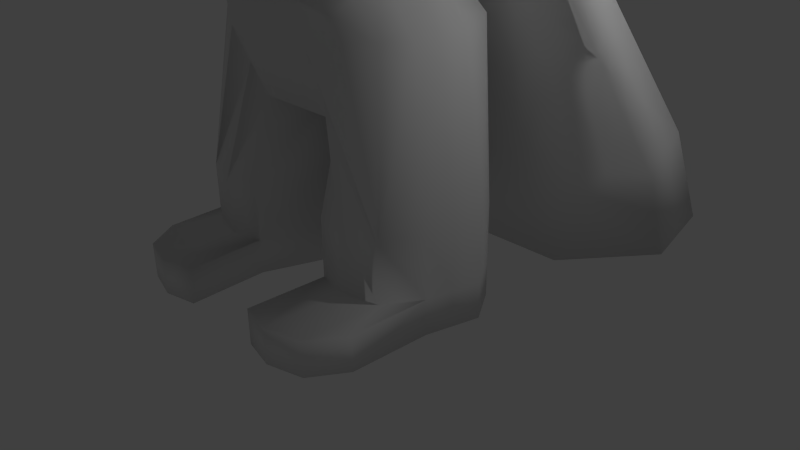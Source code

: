 # Source: Demon.blend  (saved by Blender 2.68.0; exported with 4.5.12 LTS)
import bpy
from mathutils import Matrix  # noqa: F401  (used for matrix-valued properties, if any)

bpy.ops.wm.read_factory_settings(use_empty=True)
scene = bpy.context.scene
scene.name = 'Scene'

# ---- collections
col_collection_1 = bpy.data.collections.new('Collection 1'); scene.collection.children.link(col_collection_1)

# ---- materials (node trees are filled in below, after node groups)
mat_material = bpy.data.materials.new('Material')
mat_material.alpha_threshold = 0.0
mat_material.use_transparent_shadow = False
mat_material.roughness = 0.5
mat_material.line_color = (0.0, 0.0, 0.0, 1.0)

# ---- material node trees

# ---- world
world_world = bpy.data.worlds.new('World'); scene.world = world_world
world_world.color = (0.05088, 0.05088, 0.05088)
world_world.use_sun_shadow = False
world_world.sun_shadow_jitter_overblur = 0.0
world_world.cycles.sampling_method = 'MANUAL'
world_world.cycles.sample_map_resolution = 256

# ---- cameras
cam_camera = bpy.data.cameras.new('Camera')
cam_camera.clip_end = 100.0
cam_camera.lens = 35.0
cam_camera.sensor_width = 32.0
cam_camera.sensor_height = 18.0
cam_camera.ortho_scale = 7.314
cam_camera.dof.focus_distance = 0.0
cam_camera.dof.aperture_fstop = 128.0

# ---- lights
light_lamp = bpy.data.lights.new('Lamp', 'POINT')
light_lamp.transmission_factor = 0.0
light_lamp.cutoff_distance = 30.0
light_lamp.energy = 100.0
light_lamp.shadow_buffer_clip_start = 1.001
light_lamp.shadow_soft_size = 0.1
light_lamp.shadow_maximum_resolution = 0.006
light_lamp.use_absolute_resolution = True
light_lamp.cycles.use_multiple_importance_sampling = False

# ---- meshes
me_cube = bpy.data.meshes.new('Cube')
me_cube.from_pydata([(0.6235, 1.0, -3.971), (0.7052, -0.6027, -5.007), (-1.49e-07, -1.788e-07, 2.932), (8.941e-08, 1.192e-07, -4.237), (0.9572, 1.614, 1.818), (1.071, -0.752, 1.977), (1.227, -5.041e-07, 2.443), (0.4895, -0.1157, -5.007), (1.788e-07, 1.0, -3.971), (-8.194e-08, -0.4573, -3.971), (2.105e-07, 1.875, 2.372), (-4.868e-07, -1.22, 1.977), (0.5856, 1.596, 0.0), (0.8405, -0.3845, 0.0), (1.418, -3.617e-07, 0.0), (-3.9e-07, -0.6804, 0.0), (2.693e-07, 1.858, 0.0), (1.007, 1.998, 1.149), (1.262, -1.019, 1.297), (2.235e-07, 2.259, 1.297), (1.84, -4.172e-07, 1.297), (-4.023e-07, -1.487, 1.297), (0.9963, 1.836, 1.507), (1.142, -0.884, 1.724), (1.677e-07, 2.097, 1.724), (1.809, -4.184e-07, 1.891), (-4.504e-07, -1.352, 1.724), (4.47e-08, 0.5, 2.803), (1.149, 0.6706, 2.365), (0.3447, 0.5204, -5.007), (1.341e-07, 0.5, -4.237), (1.25, 1.13, 0.0), (1.672, 1.13, 1.297), (1.652, 0.8412, 1.807), (2.214, 0.8607, 2.842), (1.654, 0.8036, 2.879), (1.961, 0.5851, 3.167), (2.157, 0.9742, 2.321), (1.733, 0.133, 2.957), (1.693, 0.4683, 2.918), (1.416e-07, 1.126, 2.653), (1.11, 1.248, 2.154), (0.6221, 1.29, -5.007), (1.489, -8.885e-08, -3.019), (0.9849, 1.414, 0.1852), (1.261, 1.752, 1.082), (1.22, 1.131, 1.766), (1.94, 0.7678, 3.146), (0.7804, 1.084, 0.7314), (1.262, -1.019, 0.6903), (3.553e-07, 1.341, 0.7314), (1.84, -3.615e-07, 0.6903), (-3.396e-07, -1.487, 0.6903), (1.672, 1.13, 0.6903), (1.261, 1.603, 0.6903), (1.836, -0.2301, -1.439), (0.6994, 1.907, -0.9787), (-2.584e-07, -0.9305, -1.29), (0.8202, -0.7455, -1.29), (1.728e-07, 2.097, -0.8205), (1.659, 1.167, -1.439), (0.989, 1.34, -1.29), (1.92, -0.2301, -0.367), (0.3326, 0.5, -4.237), (0.349, -4.687e-08, -4.237), (0.6531, 1.435, -2.644), (0.6425, 1.446, -0.6451), (-2.918e-07, -1.02, -0.6451), (2.672e-07, 1.671, -0.6451), (1.709, 1.293, -0.367), (0.9869, 1.452, -0.6451), (0.8304, -0.7992, -0.6451), (1.155, -1.719e-07, -2.467), (0.6624, 1.879, -2.223), (-1.724e-07, -0.6999, -2.223), (0.794, -0.4756, -2.467), (1.132e-07, 1.976, -2.223), (1.093, 0.7342, -2.467), (0.9573, 1.053, -2.467), (1.947, 0.1525, -5.007), (0.643, 1.378, -3.097), (-1.272e-07, -0.5786, -3.097), (1.661, -0.2952, -5.007), (1.553e-07, 1.427, -3.097), (1.781, 0.8282, -5.007), (1.505, 1.261, -5.007), (1.265, -2.512e-07, -1.525), (0.6898, 2.047, -1.408), (-2.362e-07, -0.871, -1.72), (0.8134, -0.6467, -1.664), (1.352e-07, 2.213, -1.408), (1.159, 0.8993, -1.525), (0.9808, 1.266, -1.664), (0.841, -4.179e-07, -0.3981), (0.5441, 1.041, -0.3981), (-3.694e-07, -0.6252, -0.3981), (3.379e-07, 1.28, -0.3981), (0.7401, 0.7348, -0.3981), (0.7347, 1.011, -0.3981), (0.657, -0.3514, -0.3981), (-1.506e-07, -0.6414, -2.644), (1.158, -0.7177, -3.019), (1.641e-07, 1.509, -2.644), (1.442, 0.6778, -3.019), (1.32, 0.9797, -3.019), (0.4926, -3.55e-07, 2.793), (0.1719, 3.74e-08, -4.237), (0.3072, 1.0, -3.971), (0.3776, -0.3468, -4.368), (0.5276, 1.746, 2.133), (0.5276, -0.9897, 1.977), (0.2885, 1.729, 0.0), (0.6218, -1.256, 1.297), (0.4963, 2.131, 1.297), (0.5626, -1.122, 1.724), (0.5626, 1.968, 1.724), (0.4926, 0.5, 2.664), (0.1638, 0.5, -4.237), (2.314, 0.133, 2.404), (1.983, 0.4024, 3.188), (0.4926, 1.061, 2.495), (0.3844, 1.212, 0.7314), (0.6218, -1.256, 0.6903), (0.3445, 2.003, -0.8205), (0.404, -0.9722, -1.29), (0.4141, -0.5346, 0.0), (0.3165, 1.56, -0.6451), (0.409, -1.044, -0.6451), (0.3263, 1.928, -2.223), (0.3911, -0.5894, -2.343), (0.3167, 1.403, -3.097), (0.7417, -0.7686, -4.044), (0.4007, -0.7605, -1.806), (0.3398, 2.131, -1.408), (0.411, -0.4903, -0.3981), (0.3058, 1.162, -0.3981), (0.5601, -0.8315, -3.386), (0.3217, 1.473, -2.644), (1.505, 1.261, -5.743), (0.6333, 1.189, -3.534), (-1.046e-07, -0.5179, -3.534), (0.9227, -0.6027, -5.007), (1.671e-07, 1.213, -3.534), (1.048, 1.387, -5.743), (1.048, 1.387, -5.007), (0.3119, 1.201, -3.534), (0.5597, -0.5577, -4.206), (4.606, 0.4636, -1.184), (4.529, 1.069, -1.184), (4.643, 0.4636, -0.9321), (4.551, 1.123, -0.9321), (0.7052, -0.6027, -6.193), (0.4895, -0.1157, -6.193), (0.3447, 0.5204, -6.193), (0.6221, 1.29, -6.193), (1.947, 0.1525, -6.193), (1.661, -0.2952, -6.193), (1.781, 0.8282, -6.193), (1.505, 1.261, -6.193), (0.9926, -0.4502, -6.193), (0.9227, -0.6027, -6.193), (0.8023, 0.971, -6.193), (1.048, 1.387, -6.193), (0.4895, -0.1157, -5.743), (0.3447, 0.5204, -5.743), (0.6221, 1.29, -5.743), (1.781, 0.8282, -5.743), (1.947, 0.1525, -5.743), (1.661, -0.2952, -5.743), (0.7052, -0.6027, -5.743), (0.9227, -0.6027, -5.743), (1.466, 2.274, -5.743), (1.009, 2.4, -5.743), (0.5831, 2.303, -6.193), (1.742, 1.841, -6.193), (1.466, 2.274, -6.193), (1.009, 2.4, -6.193), (0.5831, 2.303, -5.743), (1.742, 1.841, -5.743), (2.739, 1.035, -1.331), (2.859, 0.09261, -1.331), (2.915, 0.09261, -0.5955), (2.773, 1.12, -0.5955), (3.798, 1.186, -1.336), (3.985, 0.1891, -0.758), (3.925, 0.1891, -1.336), (3.834, 1.276, -0.758), (3.241, 0.9595, -1.266), (3.368, 0.2752, -0.76), (3.327, 0.2752, -1.266), (3.265, 1.021, -0.76), (1.334, 0.5649, 0.0), (1.756, 0.5649, 1.297), (1.73, 0.4206, 1.849), (-5.215e-08, 0.25, 2.868), (1.188, 0.3353, 2.404), (0.4171, 0.2023, -5.007), (1.118e-07, 0.25, -4.237), (2.235, 0.5536, 2.362), (1.756, 0.5649, 0.6903), (1.747, 0.4685, -1.567), (0.3408, 0.25, -4.237), (1.814, 0.5316, -0.2332), (1.124, 0.3671, -2.467), (1.864, 0.4904, -5.007), (1.212, 0.4497, -1.525), (0.7757, 0.5382, -0.3981), (1.465, 0.3389, -3.019), (0.4926, 0.25, 2.729), (0.1679, 0.25, -4.237), (4.568, 0.7662, -1.312), (4.597, 0.7935, -0.7983), (0.4171, 0.2023, -6.193), (1.864, 0.4904, -6.193), (0.8974, 0.2604, -6.193), (0.4171, 0.2023, -5.743), (1.864, 0.4904, -5.743), (2.799, 0.5637, -1.417), (2.844, 0.6063, -0.5054), (3.862, 0.6877, -1.464), (3.909, 0.7328, -0.6242), (3.284, 0.6174, -1.352), (3.317, 0.6483, -0.6699), (3.624, 0.993, -1.286), (3.75, 0.3186, -0.82), (3.71, 0.3186, -1.286), (3.648, 1.054, -0.82), (3.667, 0.6558, -1.372), (3.699, 0.6863, -0.73), (4.894, 0.6177, -1.315), (4.835, 1.082, -1.315), (4.922, 0.6177, -1.079), (4.852, 1.124, -1.079), (5.005, 0.85, -1.361), (5.027, 0.871, -1.031), (4.125, 1.134, -1.296), (4.279, 0.3119, -0.8359), (4.23, 0.3119, -1.296), (4.155, 1.208, -0.8359), (4.178, 0.7228, -1.424), (4.217, 0.7599, -0.7021), (3.938, 1.502, -1.32), (3.957, 1.549, -0.9657), (4.111, 1.474, -1.299), (4.126, 1.513, -1.007), (2.317, -0.07825, -1.388), (2.21, 1.212, -0.4745), (2.167, 1.105, -1.388), (2.388, -0.07825, -0.4745), (2.242, 0.5133, -1.496), (2.299, 0.5667, -0.3613), (2.299, 0.4024, 2.887), (2.257, 0.6316, 2.864), (2.184, 0.7085, 3.402), (1.713, -1.53, -6.192), (3.231, -2.002, -5.205), (4.133e-07, -2.481, -5.948), (3.221, -1.417, -5.482), (2.384e-07, -1.509, -6.195), (1.718, -2.288, -5.931), (1.05, -1.248, -3.711), (1.055, -1.741, -3.256), (2.382, -1.077, -3.361), (2.392, -1.393, -2.897), (8.454e-08, -1.928, -3.264), (-1.306e-08, -1.216, -3.712), (1.414, -1.403, -5.075), (3.06, -1.728, -4.166), (1.419, -2.042, -4.727), (3.05, -1.264, -4.527), (2.653e-07, -2.232, -4.74), (1.252e-07, -1.378, -5.077), (0.7322, -1.475, -1.95), (1.812, -0.9112, -2.325), (-7.583e-08, -1.658, -1.955), (-1.357e-07, -1.073, -2.501), (0.7272, -1.11, -2.501), (1.822, -1.096, -1.771)], [], [(208, 194, 2, 105), (206, 191, 14, 93), (209, 106, 3, 197), (33, 28, 35, 37), (93, 14, 13, 99), (7, 1, 64), (105, 2, 11, 110), (193, 33, 37, 198), (145, 107, 8, 142), (55, 62, 71, 58), (121, 111, 16, 50), (51, 20, 18, 49), (199, 192, 20, 51), (122, 112, 21, 52), (115, 113, 19, 24), (20, 25, 23, 18), (192, 193, 25, 20), (112, 114, 26, 21), (22, 4, 41, 46), (120, 40, 27, 116), (98, 44, 31, 97), (80, 65, 104, 85), (25, 193, 198, 118), (54, 45, 32, 53), (45, 46, 33, 32), (39, 38, 119, 36), (6, 25, 118, 38), (114, 110, 11, 26), (198, 37, 34, 252), (109, 10, 40, 120), (94, 12, 44, 98), (85, 104, 103, 84), (28, 195, 39, 35), (48, 17, 45, 54), (17, 22, 46, 45), (195, 6, 38, 39), (113, 121, 50, 19), (14, 51, 49, 13), (191, 199, 51, 14), (239, 235, 148, 210), (44, 54, 53, 31), (12, 48, 54, 44), (205, 200, 55, 86), (86, 55, 58, 89), (126, 123, 59, 68), (132, 124, 57, 88), (92, 61, 60, 91), (87, 56, 61, 92), (196, 7, 64, 201), (131, 136, 100, 81), (107, 117, 30, 8), (108, 9, 3, 106), (134, 125, 15, 95), (125, 122, 52, 15), (61, 70, 69, 60), (56, 66, 70, 61), (135, 126, 68, 96), (133, 128, 76, 90), (207, 203, 72, 43), (43, 72, 75, 101), (136, 129, 74, 100), (104, 78, 77, 103), (65, 73, 78, 104), (137, 130, 83, 102), (138, 166, 178, 171), (167, 168, 156, 155), (146, 131, 81, 140), (166, 157, 174, 178), (139, 80, 85, 144), (203, 205, 86, 72), (72, 86, 89, 75), (129, 132, 88, 74), (78, 92, 91, 77), (73, 87, 92, 78), (123, 133, 90, 59), (202, 206, 93, 62), (62, 93, 99, 71), (70, 98, 97, 69), (66, 94, 98, 70), (127, 134, 95, 67), (111, 135, 96, 16), (79, 43, 101, 82), (204, 207, 43, 79), (42, 29, 63, 0), (128, 137, 102, 76), (195, 208, 105, 6), (201, 64, 106, 209), (6, 105, 110, 5), (109, 115, 24, 10), (139, 0, 107, 145), (48, 12, 111, 121), (49, 18, 112, 122), (22, 17, 113, 115), (18, 23, 114, 112), (46, 41, 28, 33), (41, 120, 116, 28), (23, 5, 110, 114), (4, 109, 120, 41), (17, 48, 121, 113), (66, 56, 123, 126), (89, 58, 124, 132), (82, 101, 136, 131), (0, 63, 117, 107), (1, 108, 106, 64), (99, 13, 125, 134), (13, 49, 122, 125), (94, 66, 126, 135), (271, 266, 254, 258), (87, 73, 128, 133), (101, 75, 129, 136), (65, 80, 130, 137), (141, 82, 131, 146), (75, 89, 132, 129), (56, 87, 133, 123), (71, 99, 134, 127), (12, 94, 135, 111), (73, 65, 137, 128), (130, 145, 142, 83), (215, 164, 153, 212), (164, 165, 154, 153), (108, 146, 140, 9), (216, 167, 155, 213), (0, 139, 144, 42), (80, 139, 145, 130), (1, 141, 146, 108), (147, 210, 233, 229), (240, 236, 149, 211), (236, 237, 147, 149), (235, 238, 150, 148), (214, 213, 155, 159), (159, 155, 156, 160), (162, 158, 157, 161), (212, 214, 159, 152), (152, 159, 160, 151), (154, 162, 161, 153), (169, 163, 152, 151), (143, 138, 171, 172), (170, 169, 151, 160), (168, 170, 160, 156), (42, 144, 143, 165), (79, 82, 168, 167), (144, 85, 138, 143), (196, 29, 164, 215), (29, 42, 165, 164), (204, 79, 167, 216), (1, 7, 163, 169), (85, 84, 166, 138), (141, 1, 169, 170), (82, 141, 170, 168), (177, 172, 176, 173), (172, 171, 175, 176), (171, 178, 174, 175), (158, 162, 176, 175), (165, 143, 172, 177), (162, 154, 173, 176), (157, 158, 175, 174), (154, 165, 177, 173), (249, 247, 179, 217), (250, 248, 181, 218), (248, 245, 180, 181), (247, 246, 182, 179), (227, 223, 183, 219), (228, 224, 184, 220), (224, 225, 185, 184), (223, 226, 186, 183), (217, 179, 187, 221), (218, 181, 188, 222), (181, 180, 189, 188), (179, 182, 190, 187), (116, 27, 194, 208), (97, 31, 191, 206), (117, 209, 197, 30), (4, 22, 115, 109), (53, 32, 192, 199), (32, 33, 193, 192), (25, 6, 5, 23), (31, 53, 199, 191), (237, 239, 210, 147), (91, 60, 200, 205), (29, 196, 201, 63), (103, 77, 203, 207), (77, 91, 205, 203), (69, 97, 206, 202), (84, 103, 207, 204), (28, 116, 208, 195), (63, 201, 209, 117), (163, 215, 212, 152), (166, 216, 213, 157), (149, 147, 229, 231), (238, 240, 211, 150), (161, 157, 213, 214), (153, 161, 214, 212), (7, 196, 215, 163), (84, 204, 216, 166), (245, 249, 217, 180), (246, 250, 218, 182), (225, 227, 219, 185), (226, 228, 220, 186), (180, 217, 221, 189), (182, 218, 222, 190), (221, 187, 223, 227), (222, 188, 224, 228), (188, 189, 225, 224), (187, 190, 226, 223), (189, 221, 227, 225), (190, 222, 228, 226), (233, 234, 231, 229), (230, 232, 234, 233), (211, 149, 231, 234), (150, 211, 234, 232), (148, 150, 232, 230), (210, 148, 230, 233), (219, 183, 235, 239), (220, 184, 236, 240), (184, 185, 237, 236), (238, 235, 243, 244), (185, 219, 239, 237), (186, 220, 240, 238), (241, 242, 244, 243), (183, 186, 242, 241), (186, 238, 244, 242), (235, 183, 241, 243), (200, 60, 247, 249), (202, 62, 248, 250), (62, 55, 245, 248), (60, 69, 246, 247), (55, 200, 249, 245), (69, 202, 250, 246), (38, 118, 251, 119), (118, 198, 252, 251), (35, 39, 36, 47), (37, 35, 47, 34), (267, 268, 259, 255), (266, 269, 257, 254), (268, 270, 256, 259), (269, 267, 255, 257), (257, 255, 259, 254), (254, 259, 256, 258), (252, 34, 253), (119, 251, 253), (251, 252, 253), (34, 47, 253), (47, 36, 253), (36, 119, 253), (275, 276, 260, 265), (277, 272, 261, 263), (276, 273, 262, 260), (272, 274, 264, 261), (273, 277, 263, 262), (265, 260, 266, 271), (263, 261, 268, 267), (260, 262, 269, 266), (261, 264, 270, 268), (262, 263, 267, 269), (57, 124, 276, 275), (71, 127, 272, 277), (124, 58, 273, 276), (127, 67, 274, 272), (58, 71, 277, 273)])
me_cube.polygons.foreach_set('use_smooth', [True] * 259)
me_cube.materials.append(mat_material)
me_cube.use_remesh_preserve_volume = False
me_cube.use_remesh_preserve_attributes = False
me_cube.use_mirror_vertex_groups = False
me_cube.update()

# ---- objects
ob_cube = bpy.data.objects.new('Cube', me_cube)
ob_lamp = bpy.data.objects.new('Lamp', light_lamp)
ob_camera = bpy.data.objects.new('Camera', cam_camera)

# ---- transforms, parenting, visibility, modifiers, constraints
ob_cube.location = (0.0, 0.0, 6.183)
ob_cube.rotation_euler = (0.0, -0.0, 3.142)
ob_cube.lock_rotations_4d = False
ob_cube.empty_display_type = 'ARROWS'
ob_cube.lineart.crease_threshold = 0.0
_m = ob_cube.modifiers.new('Mirror', 'MIRROR')
ob_lamp.location = (4.076, 1.005, 5.904)
ob_lamp.rotation_euler = (0.6503, 0.05522, 1.866)
ob_lamp.lock_rotations_4d = False
ob_lamp.empty_display_type = 'ARROWS'
ob_lamp.color = (0.0, 0.0, 0.0, 0.0)
ob_lamp.lineart.crease_threshold = 0.0
ob_camera.location = (7.481, -6.508, 5.344)
ob_camera.rotation_euler = (1.109, 0.01082, 0.8149)
ob_camera.lock_rotations_4d = False
ob_camera.empty_display_type = 'ARROWS'
ob_camera.color = (0.0, 0.0, 0.0, 0.0)
ob_camera.display_type = 'WIRE'
ob_camera.lineart.crease_threshold = 0.0

# ---- collection membership
col_collection_1.objects.link(ob_cube)
col_collection_1.objects.link(ob_lamp)
col_collection_1.objects.link(ob_camera)

# ---- scene / render settings (as saved in the file)
scene.camera = ob_camera
scene.frame_start = 1; scene.frame_end = 250; scene.frame_set(1)
scene.render.engine = 'BLENDER_EEVEE_NEXT'
scene.render.image_settings.color_mode = 'RGB'
scene.render.image_settings.compression = 90
scene.render.resolution_percentage = 50
scene.render.dither_intensity = 0.0
scene.cycles.use_denoising = False
scene.cycles.samples = 10
scene.cycles.sampling_pattern = 'TABULATED_SOBOL'
scene.cycles.light_sampling_threshold = 0.0
scene.cycles.use_adaptive_sampling = False
scene.cycles.use_light_tree = False
scene.cycles.blur_glossy = 0.0
scene.cycles.volume_bounces = 1
scene.cycles.pixel_filter_type = 'GAUSSIAN'
scene.cycles.sample_clamp_indirect = 0.0
scene.view_settings.view_transform = 'Standard'
bpy.context.view_layer.update()
